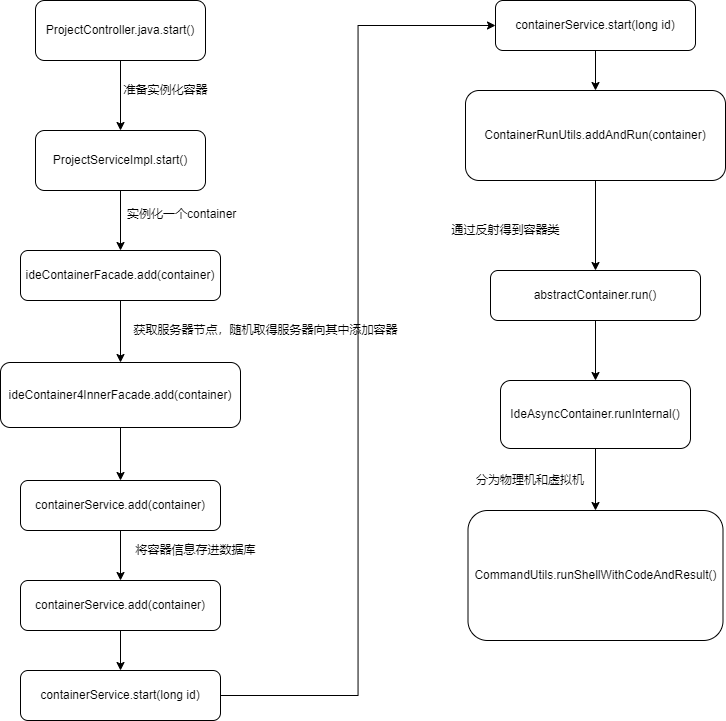

The diagram above was exported from draw.io. Its source (the exported page's mxGraphModel, read from the mxfile embedded in the PNG):
<mxGraphModel dx="1422" dy="793" grid="1" gridSize="10" guides="1" tooltips="1" connect="1" arrows="1" fold="1" page="1" pageScale="1" pageWidth="827" pageHeight="1169" math="0" shadow="0">
  <root>
    <mxCell id="0" />
    <mxCell id="1" parent="0" />
    <mxCell id="w35MfEApeKOHwjRvQfJ5-2" style="edgeStyle=orthogonalEdgeStyle;rounded=0;orthogonalLoop=1;jettySize=auto;html=1;exitX=0.5;exitY=1;exitDx=0;exitDy=0;" parent="1" source="w35MfEApeKOHwjRvQfJ5-1" edge="1">
      <mxGeometry relative="1" as="geometry">
        <mxPoint x="145" y="320" as="targetPoint" />
      </mxGeometry>
    </mxCell>
    <mxCell id="w35MfEApeKOHwjRvQfJ5-1" value="ProjectController.java.start()" style="rounded=1;whiteSpace=wrap;html=1;" parent="1" vertex="1">
      <mxGeometry x="60" y="190" width="170" height="60" as="geometry" />
    </mxCell>
    <mxCell id="w35MfEApeKOHwjRvQfJ5-7" value="" style="edgeStyle=orthogonalEdgeStyle;rounded=0;orthogonalLoop=1;jettySize=auto;html=1;" parent="1" source="w35MfEApeKOHwjRvQfJ5-4" target="w35MfEApeKOHwjRvQfJ5-6" edge="1">
      <mxGeometry relative="1" as="geometry" />
    </mxCell>
    <mxCell id="w35MfEApeKOHwjRvQfJ5-4" value="ProjectServiceImpl.start()" style="rounded=1;whiteSpace=wrap;html=1;" parent="1" vertex="1">
      <mxGeometry x="60" y="320" width="170" height="60" as="geometry" />
    </mxCell>
    <mxCell id="w35MfEApeKOHwjRvQfJ5-5" value="准备实例化容器" style="text;html=1;align=center;verticalAlign=middle;resizable=0;points=[];autosize=1;strokeColor=none;" parent="1" vertex="1">
      <mxGeometry x="140" y="270" width="100" height="20" as="geometry" />
    </mxCell>
    <mxCell id="w35MfEApeKOHwjRvQfJ5-10" style="edgeStyle=orthogonalEdgeStyle;rounded=0;orthogonalLoop=1;jettySize=auto;html=1;entryX=0.5;entryY=0;entryDx=0;entryDy=0;" parent="1" source="w35MfEApeKOHwjRvQfJ5-6" target="w35MfEApeKOHwjRvQfJ5-9" edge="1">
      <mxGeometry relative="1" as="geometry" />
    </mxCell>
    <mxCell id="w35MfEApeKOHwjRvQfJ5-6" value="ideContainerFacade.add(container)" style="rounded=1;whiteSpace=wrap;html=1;" parent="1" vertex="1">
      <mxGeometry x="45" y="440" width="200" height="50" as="geometry" />
    </mxCell>
    <mxCell id="w35MfEApeKOHwjRvQfJ5-8" value="实例化一个container" style="text;whiteSpace=wrap;html=1;" parent="1" vertex="1">
      <mxGeometry x="150" y="390" width="130" height="30" as="geometry" />
    </mxCell>
    <mxCell id="w35MfEApeKOHwjRvQfJ5-14" style="edgeStyle=orthogonalEdgeStyle;rounded=0;orthogonalLoop=1;jettySize=auto;html=1;entryX=0.5;entryY=0;entryDx=0;entryDy=0;" parent="1" source="w35MfEApeKOHwjRvQfJ5-9" target="w35MfEApeKOHwjRvQfJ5-13" edge="1">
      <mxGeometry relative="1" as="geometry" />
    </mxCell>
    <mxCell id="w35MfEApeKOHwjRvQfJ5-9" value="ideContainer4InnerFacade.add(container)" style="rounded=1;whiteSpace=wrap;html=1;" parent="1" vertex="1">
      <mxGeometry x="25" y="552" width="240" height="65" as="geometry" />
    </mxCell>
    <mxCell id="w35MfEApeKOHwjRvQfJ5-12" value="获取服务器节点，随机取得服务器向其中添加容器" style="text;html=1;align=center;verticalAlign=middle;resizable=0;points=[];autosize=1;strokeColor=none;" parent="1" vertex="1">
      <mxGeometry x="150" y="510" width="280" height="20" as="geometry" />
    </mxCell>
    <mxCell id="w35MfEApeKOHwjRvQfJ5-16" style="edgeStyle=orthogonalEdgeStyle;rounded=0;orthogonalLoop=1;jettySize=auto;html=1;entryX=0.5;entryY=0;entryDx=0;entryDy=0;" parent="1" source="w35MfEApeKOHwjRvQfJ5-13" target="w35MfEApeKOHwjRvQfJ5-15" edge="1">
      <mxGeometry relative="1" as="geometry" />
    </mxCell>
    <mxCell id="w35MfEApeKOHwjRvQfJ5-13" value="containerService.add(container)" style="rounded=1;whiteSpace=wrap;html=1;" parent="1" vertex="1">
      <mxGeometry x="45" y="670" width="200" height="50" as="geometry" />
    </mxCell>
    <mxCell id="w35MfEApeKOHwjRvQfJ5-19" style="edgeStyle=orthogonalEdgeStyle;rounded=0;orthogonalLoop=1;jettySize=auto;html=1;entryX=0.5;entryY=0;entryDx=0;entryDy=0;" parent="1" source="w35MfEApeKOHwjRvQfJ5-15" target="w35MfEApeKOHwjRvQfJ5-18" edge="1">
      <mxGeometry relative="1" as="geometry" />
    </mxCell>
    <mxCell id="w35MfEApeKOHwjRvQfJ5-15" value="containerService.add(container)" style="rounded=1;whiteSpace=wrap;html=1;" parent="1" vertex="1">
      <mxGeometry x="45" y="770" width="200" height="50" as="geometry" />
    </mxCell>
    <mxCell id="w35MfEApeKOHwjRvQfJ5-17" value="将容器信息存进数据库" style="text;html=1;align=center;verticalAlign=middle;resizable=0;points=[];autosize=1;strokeColor=none;" parent="1" vertex="1">
      <mxGeometry x="150" y="730" width="140" height="20" as="geometry" />
    </mxCell>
    <mxCell id="w35MfEApeKOHwjRvQfJ5-22" style="edgeStyle=orthogonalEdgeStyle;rounded=0;orthogonalLoop=1;jettySize=auto;html=1;entryX=0;entryY=0.5;entryDx=0;entryDy=0;" parent="1" source="w35MfEApeKOHwjRvQfJ5-18" target="w35MfEApeKOHwjRvQfJ5-20" edge="1">
      <mxGeometry relative="1" as="geometry" />
    </mxCell>
    <mxCell id="w35MfEApeKOHwjRvQfJ5-18" value="containerService.start(long&amp;nbsp;id)" style="rounded=1;whiteSpace=wrap;html=1;" parent="1" vertex="1">
      <mxGeometry x="45" y="860" width="200" height="50" as="geometry" />
    </mxCell>
    <mxCell id="w35MfEApeKOHwjRvQfJ5-24" style="edgeStyle=orthogonalEdgeStyle;rounded=0;orthogonalLoop=1;jettySize=auto;html=1;" parent="1" source="w35MfEApeKOHwjRvQfJ5-20" target="w35MfEApeKOHwjRvQfJ5-23" edge="1">
      <mxGeometry relative="1" as="geometry" />
    </mxCell>
    <mxCell id="w35MfEApeKOHwjRvQfJ5-20" value="containerService.start(long&amp;nbsp;id)" style="rounded=1;whiteSpace=wrap;html=1;" parent="1" vertex="1">
      <mxGeometry x="520" y="190" width="200" height="50" as="geometry" />
    </mxCell>
    <mxCell id="w35MfEApeKOHwjRvQfJ5-27" style="edgeStyle=orthogonalEdgeStyle;rounded=0;orthogonalLoop=1;jettySize=auto;html=1;entryX=0.5;entryY=0;entryDx=0;entryDy=0;" parent="1" source="w35MfEApeKOHwjRvQfJ5-23" target="w35MfEApeKOHwjRvQfJ5-25" edge="1">
      <mxGeometry relative="1" as="geometry" />
    </mxCell>
    <mxCell id="w35MfEApeKOHwjRvQfJ5-23" value="ContainerRunUtils.addAndRun(container)" style="rounded=1;whiteSpace=wrap;html=1;" parent="1" vertex="1">
      <mxGeometry x="490" y="280" width="260" height="90" as="geometry" />
    </mxCell>
    <mxCell id="w35MfEApeKOHwjRvQfJ5-30" style="edgeStyle=orthogonalEdgeStyle;rounded=0;orthogonalLoop=1;jettySize=auto;html=1;" parent="1" source="w35MfEApeKOHwjRvQfJ5-25" target="w35MfEApeKOHwjRvQfJ5-29" edge="1">
      <mxGeometry relative="1" as="geometry" />
    </mxCell>
    <mxCell id="w35MfEApeKOHwjRvQfJ5-25" value="abstractContainer.run()" style="rounded=1;whiteSpace=wrap;html=1;" parent="1" vertex="1">
      <mxGeometry x="515" y="460" width="210" height="50" as="geometry" />
    </mxCell>
    <mxCell id="w35MfEApeKOHwjRvQfJ5-28" value="通过反射得到容器类" style="text;html=1;align=center;verticalAlign=middle;resizable=0;points=[];autosize=1;strokeColor=none;" parent="1" vertex="1">
      <mxGeometry x="470" y="410" width="120" height="20" as="geometry" />
    </mxCell>
    <mxCell id="w35MfEApeKOHwjRvQfJ5-32" style="edgeStyle=orthogonalEdgeStyle;rounded=0;orthogonalLoop=1;jettySize=auto;html=1;entryX=0.5;entryY=0;entryDx=0;entryDy=0;" parent="1" source="w35MfEApeKOHwjRvQfJ5-29" target="w35MfEApeKOHwjRvQfJ5-31" edge="1">
      <mxGeometry relative="1" as="geometry" />
    </mxCell>
    <mxCell id="w35MfEApeKOHwjRvQfJ5-29" value="IdeAsyncContainer.runInternal()" style="rounded=1;whiteSpace=wrap;html=1;" parent="1" vertex="1">
      <mxGeometry x="525" y="570" width="190" height="68" as="geometry" />
    </mxCell>
    <mxCell id="w35MfEApeKOHwjRvQfJ5-31" value="CommandUtils.runShellWithCodeAndResult()" style="rounded=1;whiteSpace=wrap;html=1;" parent="1" vertex="1">
      <mxGeometry x="492.5" y="700" width="255" height="130" as="geometry" />
    </mxCell>
    <mxCell id="w35MfEApeKOHwjRvQfJ5-33" value="分为物理机和虚拟机" style="text;html=1;strokeColor=none;fillColor=none;align=center;verticalAlign=middle;whiteSpace=wrap;rounded=0;" parent="1" vertex="1">
      <mxGeometry x="500" y="660" width="110" height="20" as="geometry" />
    </mxCell>
  </root>
</mxGraphModel>